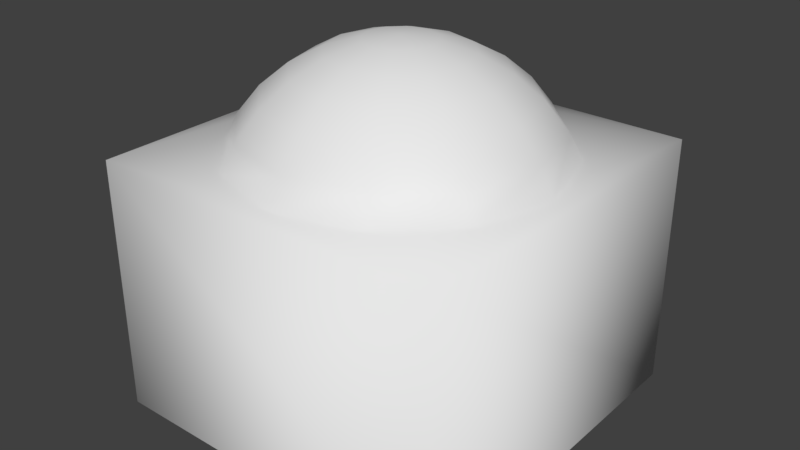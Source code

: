 # Source: ram_sphere_green.blend  (saved by Blender 2.78.0; exported with 4.5.12 LTS)
import bpy
from mathutils import Matrix  # noqa: F401  (used for matrix-valued properties, if any)

bpy.ops.wm.read_factory_settings(use_empty=True)
scene = bpy.context.scene
scene.name = 'Scene'

# ---- collections
col_collection_1 = bpy.data.collections.new('Collection 1'); scene.collection.children.link(col_collection_1)

# ---- materials (node trees are filled in below, after node groups)
mat_material = bpy.data.materials.new('Material')
mat_material.alpha_threshold = 0.0
mat_material.use_transparent_shadow = False
mat_material.roughness = 0.5
mat_material.line_color = (0.0, 0.0, 0.0, 1.0)

# ---- material node trees

# ---- world
world_world = bpy.data.worlds.new('World'); scene.world = world_world
world_world.color = (0.05088, 0.05088, 0.05088)
world_world.use_sun_shadow = False
world_world.sun_shadow_jitter_overblur = 0.0
world_world.cycles.sampling_method = 'MANUAL'

# ---- meshes
me_cube = bpy.data.meshes.new('Cube')
me_cube.from_pydata([(0.0, 0.1917, 0.9776), (0.0, 0.6949, 0.7048), (0.0, 0.8171, 0.5537), (0.09586, 0.166, 0.9776), (0.188, 0.3257, 0.9208), (0.273, 0.4728, 0.8287), (0.3474, 0.6018, 0.7048), (0.4085, 0.7076, 0.5537), (0.166, 0.09586, 0.9776), (0.3257, 0.188, 0.9208), (0.4728, 0.273, 0.8287), (0.6018, 0.3474, 0.7048), (0.7076, 0.4085, 0.5537), (0.1917, -3.284e-07, 0.9776), (0.3761, -2.918e-07, 0.9208), (0.546, -2.918e-07, 0.8287), (0.6949, -3.358e-07, 0.7048), (0.8171, -3.651e-07, 0.5537), (0.166, -0.09586, 0.9776), (0.3257, -0.188, 0.9208), (0.4728, -0.273, 0.8287), (0.6018, -0.3474, 0.7048), (0.7076, -0.4085, 0.5537), (0.09586, -0.166, 0.9776), (0.188, -0.3257, 0.9208), (0.273, -0.4728, 0.8287), (0.3474, -0.6018, 0.7048), (0.4085, -0.7076, 0.5537), (-9.749e-10, -0.1917, 0.9776), (1.367e-08, -0.3761, 0.9208), (1.367e-08, -0.546, 0.8287), (-4.491e-08, -0.6949, 0.7048), (-7.419e-08, -0.8171, 0.5537), (-1.601e-07, -5.975e-07, 0.9967), (-0.09586, -0.166, 0.9776), (-0.188, -0.3257, 0.9208), (-0.273, -0.4728, 0.8287), (-0.3474, -0.6018, 0.7048), (-0.4085, -0.7076, 0.5537), (-0.166, -0.09586, 0.9776), (-0.3257, -0.188, 0.9208), (-0.4728, -0.273, 0.8287), (-0.6018, -0.3474, 0.7048), (-0.7076, -0.4085, 0.5537), (-0.1917, -3.211e-07, 0.9776), (-0.3761, -3.211e-07, 0.9208), (-0.546, -2.918e-07, 0.8287), (-0.6949, -2.772e-07, 0.7048), (-0.8171, -2.186e-07, 0.5537), (-0.166, 0.09586, 0.9776), (-0.3257, 0.188, 0.9208), (-0.4728, 0.273, 0.8287), (-0.6018, 0.3474, 0.7048), (-0.7076, 0.4085, 0.5537), (-0.09586, 0.166, 0.9776), (-0.188, 0.3257, 0.9208), (-0.273, 0.4728, 0.8287), (-0.3474, 0.6018, 0.7048), (-0.4085, 0.7076, 0.5537), (1.367e-08, 0.3761, 0.9208), (4.296e-08, 0.546, 0.8287), (1.0, 1.0, -1.0), (1.0, -1.0, -1.0), (-1.0, -1.0, -1.0), (-1.0, 1.0, -1.0), (1.0, 1.0, 0.4132), (1.0, -1.0, 0.4132), (-1.0, -1.0, 0.4132), (-1.0, 1.0, 0.4132), (0.4456, 0.7718, 0.4132), (3.504e-08, 0.8912, 0.4132), (0.7718, 0.4456, 0.4132), (-0.4456, 0.7718, 0.4132), (-0.7718, 0.4456, 0.4132), (0.8912, -3.173e-07, 0.4132), (-0.8912, -2.903e-07, 0.4132), (-0.7718, -0.4456, 0.4132), (0.7718, -0.4456, 0.4132), (0.4456, -0.7718, 0.4132), (-0.4456, -0.7718, 0.4132), (-2.641e-08, -0.8912, 0.4132)], [], [(1, 60, 5, 6), (2, 1, 6, 7), (0, 33, 3), (59, 0, 3, 4), (60, 59, 4, 5), (5, 4, 9, 10), (6, 5, 10, 11), (7, 6, 11, 12), (3, 33, 8), (4, 3, 8, 9), (8, 33, 13), (9, 8, 13, 14), (10, 9, 14, 15), (11, 10, 15, 16), (12, 11, 16, 17), (15, 14, 19, 20), (16, 15, 20, 21), (17, 16, 21, 22), (13, 33, 18), (14, 13, 18, 19), (18, 33, 23), (19, 18, 23, 24), (20, 19, 24, 25), (21, 20, 25, 26), (22, 21, 26, 27), (26, 25, 30, 31), (27, 26, 31, 32), (23, 33, 28), (24, 23, 28, 29), (25, 24, 29, 30), (28, 33, 34), (29, 28, 34, 35), (30, 29, 35, 36), (31, 30, 36, 37), (32, 31, 37, 38), (37, 36, 41, 42), (38, 37, 42, 43), (34, 33, 39), (35, 34, 39, 40), (36, 35, 40, 41), (39, 33, 44), (40, 39, 44, 45), (41, 40, 45, 46), (42, 41, 46, 47), (43, 42, 47, 48), (48, 47, 52, 53), (44, 33, 49), (45, 44, 49, 50), (46, 45, 50, 51), (47, 46, 51, 52), (50, 49, 54, 55), (51, 50, 55, 56), (52, 51, 56, 57), (53, 52, 57, 58), (49, 33, 54), (54, 33, 0), (55, 54, 0, 59), (56, 55, 59, 60), (57, 56, 60, 1), (58, 57, 1, 2), (65, 68, 67, 75, 73, 72, 70, 69, 71, 74), (61, 65, 66, 62), (62, 66, 67, 63), (63, 67, 68, 64), (65, 61, 64, 68), (78, 77, 22, 27), (75, 76, 43, 48), (69, 70, 2, 7), (73, 75, 48, 53), (76, 79, 38, 43), (74, 71, 12, 17), (70, 72, 58, 2), (79, 80, 32, 38), (72, 73, 53, 58), (77, 74, 17, 22), (74, 77, 78, 80, 79, 76, 75, 67, 66, 65), (80, 78, 27, 32), (71, 69, 7, 12)])
me_cube.polygons.foreach_set('use_smooth', [True] * 78)
_uv = me_cube.uv_layers.new(name='UVMap')
_uv.uv.foreach_set('vector', [0.8296, 0.4639, 0.8091, 0.4639, 0.8062, 0.429, 0.8259, 0.4195, 0.8522, 0.4639, 0.8296, 0.4639, 0.8259, 0.4195, 0.8479, 0.4117, 0.6452, 0.5078, 0.6691, 0.5078, 0.6484, 0.52, 0.6223, 0.5078, 0.6452, 0.5078, 0.6484, 0.52, 0.6285, 0.5318, 0.6011, 0.5078, 0.6223, 0.5078, 0.6285, 0.5318, 0.6102, 0.5427, 0.6102, 0.5427, 0.6285, 0.5318, 0.6457, 0.5494, 0.6351, 0.5682, 0.5942, 0.5522, 0.6102, 0.5427, 0.6351, 0.5682, 0.6258, 0.5846, 0.8479, 0.4117, 0.8259, 0.4195, 0.8159, 0.387, 0.8362, 0.3735, 0.6484, 0.52, 0.6691, 0.5078, 0.6571, 0.529, 0.6285, 0.5318, 0.6484, 0.52, 0.6571, 0.529, 0.6457, 0.5494, 0.6571, 0.529, 0.6691, 0.5078, 0.6691, 0.5323, 0.6457, 0.5494, 0.6571, 0.529, 0.6691, 0.5323, 0.6691, 0.5558, 0.6351, 0.5682, 0.6457, 0.5494, 0.6691, 0.5558, 0.6691, 0.5775, 0.7604, 0.5499, 0.7407, 0.5404, 0.7436, 0.5055, 0.7641, 0.5055, 0.7824, 0.5577, 0.7604, 0.5499, 0.7641, 0.5055, 0.7867, 0.5055, 0.6691, 0.5775, 0.6691, 0.5558, 0.6925, 0.5494, 0.703, 0.5682, 0.7641, 0.5055, 0.7436, 0.5055, 0.7407, 0.4707, 0.7604, 0.4612, 0.7867, 0.5055, 0.7641, 0.5055, 0.7604, 0.4612, 0.7824, 0.4534, 0.6691, 0.5323, 0.6691, 0.5078, 0.681, 0.529, 0.6691, 0.5558, 0.6691, 0.5323, 0.681, 0.529, 0.6925, 0.5494, 0.681, 0.529, 0.6691, 0.5078, 0.6897, 0.52, 0.6925, 0.5494, 0.681, 0.529, 0.6897, 0.52, 0.7096, 0.5318, 0.703, 0.5682, 0.6925, 0.5494, 0.7096, 0.5318, 0.7279, 0.5427, 0.7123, 0.5846, 0.703, 0.5682, 0.7279, 0.5427, 0.7439, 0.5522, 0.5698, 0.4106, 0.5901, 0.4241, 0.58, 0.4566, 0.5581, 0.4488, 0.58, 0.4566, 0.5998, 0.4661, 0.5969, 0.501, 0.5764, 0.501, 0.5581, 0.4488, 0.58, 0.4566, 0.5764, 0.501, 0.5538, 0.501, 0.6897, 0.52, 0.6691, 0.5078, 0.6929, 0.5078, 0.7096, 0.5318, 0.6897, 0.52, 0.6929, 0.5078, 0.7159, 0.5078, 0.7279, 0.5427, 0.7096, 0.5318, 0.7159, 0.5078, 0.737, 0.5078, 0.6929, 0.5078, 0.6691, 0.5078, 0.6897, 0.4956, 0.7159, 0.5078, 0.6929, 0.5078, 0.6897, 0.4956, 0.7096, 0.4838, 0.737, 0.5078, 0.7159, 0.5078, 0.7096, 0.4838, 0.7279, 0.4729, 0.5764, 0.501, 0.5969, 0.501, 0.5998, 0.5358, 0.58, 0.5453, 0.5538, 0.501, 0.5764, 0.501, 0.58, 0.5453, 0.5581, 0.5531, 0.7439, 0.4634, 0.7279, 0.4729, 0.703, 0.4474, 0.7123, 0.431, 0.5581, 0.5531, 0.58, 0.5453, 0.5901, 0.5778, 0.5698, 0.5913, 0.6897, 0.4956, 0.6691, 0.5078, 0.681, 0.4866, 0.7096, 0.4838, 0.6897, 0.4956, 0.681, 0.4866, 0.6925, 0.4662, 0.7279, 0.4729, 0.7096, 0.4838, 0.6925, 0.4662, 0.703, 0.4474, 0.681, 0.4866, 0.6691, 0.5078, 0.6691, 0.4833, 0.6925, 0.4662, 0.681, 0.4866, 0.6691, 0.4833, 0.6691, 0.4598, 0.703, 0.4474, 0.6925, 0.4662, 0.6691, 0.4598, 0.6691, 0.4381, 0.7325, 0.3701, 0.7185, 0.3999, 0.666, 0.3961, 0.6657, 0.3653, 0.744, 0.3369, 0.7325, 0.3701, 0.6657, 0.3653, 0.6654, 0.3312, 0.6654, 0.3312, 0.6657, 0.3653, 0.599, 0.3715, 0.5869, 0.3385, 0.6691, 0.4833, 0.6691, 0.5078, 0.6571, 0.4866, 0.6691, 0.4598, 0.6691, 0.4833, 0.6571, 0.4866, 0.6457, 0.4662, 0.6691, 0.4381, 0.6691, 0.4598, 0.6457, 0.4662, 0.6351, 0.4474, 0.6657, 0.3653, 0.666, 0.3961, 0.6136, 0.401, 0.599, 0.3715, 0.6457, 0.4662, 0.6571, 0.4866, 0.6484, 0.4956, 0.6285, 0.4838, 0.6351, 0.4474, 0.6457, 0.4662, 0.6285, 0.4838, 0.6102, 0.4729, 0.6258, 0.431, 0.6351, 0.4474, 0.6102, 0.4729, 0.5942, 0.4634, 0.8362, 0.5542, 0.8159, 0.5407, 0.8259, 0.5082, 0.8479, 0.516, 0.6571, 0.4866, 0.6691, 0.5078, 0.6484, 0.4956, 0.6484, 0.4956, 0.6691, 0.5078, 0.6452, 0.5078, 0.6285, 0.4838, 0.6484, 0.4956, 0.6452, 0.5078, 0.6223, 0.5078, 0.6102, 0.4729, 0.6285, 0.4838, 0.6223, 0.5078, 0.6011, 0.5078, 0.8259, 0.5082, 0.8062, 0.4987, 0.8091, 0.4639, 0.8296, 0.4639, 0.8479, 0.516, 0.8259, 0.5082, 0.8296, 0.4639, 0.8522, 0.4639, 0.0419, 0.632, 0.0419, 0.4702, 0.1995, 0.4702, 0.1207, 0.479, 0.0856, 0.4887, 0.05989, 0.515, 0.05048, 0.5511, 0.05989, 0.5871, 0.0856, 0.6135, 0.1207, 0.6232, 0.1476, 0.7938, 0.0419, 0.7938, 0.0419, 0.632, 0.1476, 0.632, 0.2532, 0.7938, 0.1476, 0.7938, 0.1476, 0.632, 0.2532, 0.632, 0.3572, 0.4702, 0.4628, 0.4702, 0.4628, 0.632, 0.3572, 0.632, 0.3589, 0.7938, 0.2532, 0.7938, 0.2532, 0.632, 0.3589, 0.632, 0.7887, 0.407, 0.8015, 0.4486, 0.7824, 0.4534, 0.7707, 0.4152, 0.6651, 0.3019, 0.7508, 0.3081, 0.744, 0.3369, 0.6654, 0.3312, 0.8671, 0.407, 0.8718, 0.4639, 0.8522, 0.4639, 0.8479, 0.4117, 0.5795, 0.3098, 0.6651, 0.3019, 0.6654, 0.3312, 0.5869, 0.3385, 0.5518, 0.5995, 0.5389, 0.5579, 0.5581, 0.5531, 0.5698, 0.5913, 0.8062, 0.5055, 0.8015, 0.5624, 0.7824, 0.5577, 0.7867, 0.5055, 0.8718, 0.4639, 0.8671, 0.5208, 0.8479, 0.516, 0.8522, 0.4639, 0.5389, 0.5579, 0.5342, 0.501, 0.5538, 0.501, 0.5581, 0.5531, 0.8671, 0.5208, 0.8542, 0.5624, 0.8362, 0.5542, 0.8479, 0.516, 0.8015, 0.4486, 0.8062, 0.5055, 0.7867, 0.5055, 0.7824, 0.4534, 0.1207, 0.6232, 0.1558, 0.6135, 0.1815, 0.5871, 0.191, 0.5511, 0.1815, 0.515, 0.1558, 0.4887, 0.1207, 0.479, 0.1995, 0.4702, 0.1995, 0.632, 0.0419, 0.632, 0.5342, 0.501, 0.5389, 0.4441, 0.5581, 0.4488, 0.5538, 0.501, 0.8542, 0.3653, 0.8671, 0.407, 0.8479, 0.4117, 0.8362, 0.3735])
me_cube.materials.append(mat_material)
me_cube.use_remesh_preserve_volume = False
me_cube.use_remesh_preserve_attributes = False
me_cube.use_mirror_vertex_groups = False
me_cube.update()

# ---- objects
ob_cube = bpy.data.objects.new('Cube', me_cube)

# ---- transforms, parenting, visibility, modifiers, constraints
ob_cube.location = (0.0, 0.0, 0.0)
ob_cube.lock_rotations_4d = False
ob_cube.empty_display_type = 'ARROWS'
ob_cube.lineart.crease_threshold = 0.0

# ---- collection membership
col_collection_1.objects.link(ob_cube)

# ---- scene / render settings (as saved in the file)
scene.frame_start = 1; scene.frame_end = 250; scene.frame_set(1)
scene.render.engine = 'BLENDER_EEVEE_NEXT'
scene.render.resolution_percentage = 50
scene.render.dither_intensity = 0.0
scene.cycles.use_denoising = False
scene.cycles.samples = 128
scene.cycles.sampling_pattern = 'TABULATED_SOBOL'
scene.cycles.light_sampling_threshold = 0.0
scene.cycles.use_adaptive_sampling = False
scene.cycles.use_light_tree = False
scene.cycles.blur_glossy = 0.0
scene.cycles.sample_clamp_indirect = 0.0
scene.view_settings.view_transform = 'Standard'
bpy.context.view_layer.update()

# ---- added for rendering (the .blend has no active camera and no usable light): camera, sun
cam_auto = bpy.data.cameras.new('AutoCamera')
cam_auto.lens = 50.0
cam_auto.sensor_width = 36.0
cam_auto.clip_end = 1000.0
ob_auto_camera = bpy.data.objects.new('AutoCamera', cam_auto)
scene.collection.objects.link(ob_auto_camera)
ob_auto_camera.location = (3.20331, -3.84398, 2.561)
ob_auto_camera.rotation_euler = (1.09748, -7.21219e-08, 0.694738)
scene.camera = ob_auto_camera
light_auto_sun = bpy.data.lights.new('AutoSun', 'SUN')
light_auto_sun.energy = 3.0
light_auto_sun.angle = 0.0523599
ob_auto_sun = bpy.data.objects.new('AutoSun', light_auto_sun)
scene.collection.objects.link(ob_auto_sun)
ob_auto_sun.rotation_euler = (0.872665, 0.174533, 0.523599)
bpy.context.view_layer.update()
